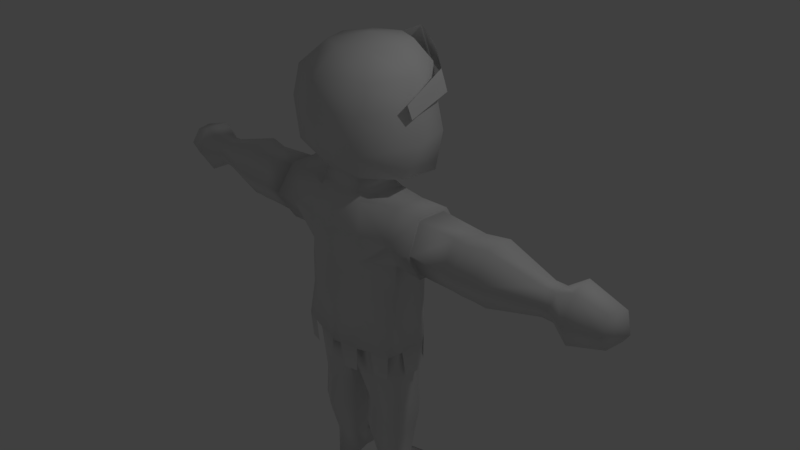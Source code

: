 # Source: player_visor2.blend  (saved by Blender 2.77.0; exported with 4.5.12 LTS)
import bpy
from mathutils import Matrix  # noqa: F401  (used for matrix-valued properties, if any)

bpy.ops.wm.read_factory_settings(use_empty=True)
scene = bpy.context.scene
scene.name = 'Scene'

# ---- collections
col_collection_1 = bpy.data.collections.new('Collection 1'); scene.collection.children.link(col_collection_1)

# ---- world
world_world = bpy.data.worlds.new('World'); scene.world = world_world
world_world.color = (0.05088, 0.05088, 0.05088)
world_world.use_sun_shadow = False
world_world.sun_shadow_jitter_overblur = 0.0
world_world.cycles.sampling_method = 'MANUAL'

# ---- cameras
cam_camera = bpy.data.cameras.new('Camera')
cam_camera.clip_end = 100.0
cam_camera.lens = 35.0
cam_camera.sensor_width = 32.0
cam_camera.sensor_height = 18.0
cam_camera.ortho_scale = 7.314
cam_camera.dof.focus_distance = 0.0
cam_camera.dof.aperture_fstop = 128.0

# ---- lights
light_lamp = bpy.data.lights.new('Lamp', 'POINT')
light_lamp.transmission_factor = 0.0
light_lamp.cutoff_distance = 30.0
light_lamp.energy = 100.0
light_lamp.shadow_buffer_clip_start = 1.001
light_lamp.shadow_soft_size = 0.1
light_lamp.shadow_maximum_resolution = 0.006
light_lamp.use_absolute_resolution = True

# ---- meshes
me_sphere = bpy.data.meshes.new('Sphere')
me_sphere.from_pydata([(0.0, 0.5, 0.6434), (0.0, 0.806, 0.3663), (0.0001717, 0.7325, -4.371e-08), (-1.932e-07, 0.8873, -0.5), (-0.0002872, 0.7903, -1.089), (0.0, -1.068e-07, 0.7237), (0.3536, 0.3536, 0.6434), (0.4861, 0.5364, 0.3663), (0.5189, 0.5571, -4.371e-08), (0.5376, 0.6634, -0.5085), (0.4657, 0.6064, -1.026), (-0.000466, 0.07409, -0.9208), (0.5, -4.717e-08, 0.6434), (0.7365, 0.005379, 0.3279), (0.7487, 0.005216, -0.003498), (0.8103, -0.03358, -0.4501), (0.703, -0.1644, -0.863), (0.3536, -0.3536, 0.6434), (0.5733, -0.6124, 0.3663), (0.59, -0.7071, -4.371e-08), (0.5005, -0.7136, -0.5147), (0.2819, -0.4813, -0.8758), (0.0, -0.5, 0.6434), (0.0, -0.866, 0.3663), (-1.634e-07, -0.9336, -4.371e-08), (-1.634e-07, -0.8234, -0.5), (-1.485e-07, -0.5091, -0.866), (0.3298, -0.0311, -0.8923), (0.0, -0.6043, -1.135), (0.3628, -0.5364, -1.13), (0.3867, 0.1188, -1.123), (0.0, 0.25, -1.123), (3.081e-05, 0.5113, -3.152), (0.3229, -0.5052, -1.053), (0.852, 0.001863, -3.14), (0.7747, -0.5243, -3.155), (0.0, -0.7455, -3.152), (0.4302, 0.2598, -4.116), (0.4302, 0.2463, -3.135), (0.7165, 0.08482, -4.116), (0.7795, 0.0447, -3.135), (0.7314, -0.3165, -4.117), (0.784, -0.3808, -3.135), (0.4302, -0.4779, -4.126), (0.4302, -0.5845, -3.135), (0.1403, -0.3202, -4.126), (0.08098, -0.4867, -3.135), (0.1615, 0.08482, -4.116), (0.08098, 0.1346, -3.135), (0.4302, 0.04988, -5.099), (0.6537, -0.04858, -5.099), (0.6361, -0.2455, -5.099), (0.4302, -0.3819, -5.099), (0.2102, -0.2455, -5.099), (0.2376, -0.04858, -5.099), (1.855, 0.1912, -1.53), (1.855, 0.002344, -1.203), (1.855, -0.3739, -1.212), (0.3428, -0.6667, -3.147), (1.855, -0.5575, -1.53), (1.855, -0.3739, -1.848), (0.5036, 0.2844, -3.139), (1.855, 0.002344, -1.857), (0.7302, 0.143, -3.126), (2.869, 0.04803, -1.53), (2.869, -0.05446, -1.352), (2.869, -0.2594, -1.352), (2.869, -0.3619, -1.53), (2.869, -0.2594, -1.707), (2.869, -0.05446, -1.707), (1.653e-05, 0.43, -1.911), (0.3551, 0.3664, -3.148), (0.000383, -0.7432, -1.911), (9.559e-05, 0.4494, -1.522), (-0.0002633, -0.7336, -1.522), (0.4388, 0.3742, -1.526), (0.4388, -0.6652, -1.489), (0.4388, -0.631, -1.879), (0.4388, 0.2941, -1.879), (0.0, -0.7213, -2.74), (0.0, 0.5212, -2.74), (0.7784, -0.4231, -2.709), (0.792, 0.08226, -2.709), (0.4384, 0.2893, -2.725), (0.4384, -0.6166, -2.725), (1.705, -0.5399, -1.53), (1.705, -0.3484, -1.861), (1.705, -0.3484, -1.198), (2.004, -0.5398, -1.53), (2.004, -0.3484, -1.198), (2.004, -0.3484, -1.861), (0.4302, 0.2143, -3.905), (0.7409, 0.03495, -3.905), (0.1196, 0.03495, -3.905), (0.1166, 0.03667, -4.308), (0.4302, 0.2177, -4.308), (0.7438, 0.03667, -4.308), (0.4303, 0.2359, -3.539), (0.7705, 0.03948, -3.539), (0.09, 0.1294, -3.539), (0.4303, -0.5489, -3.543), (0.7664, -0.351, -3.539), (0.09084, -0.481, -3.543), (0.1289, -0.01405, -4.54), (0.7315, -0.01405, -4.54), (0.4302, 0.1599, -4.54), (0.4302, -0.5326, -4.536), (0.7247, -0.358, -4.53), (0.1318, -0.3603, -4.536), (1.189, 0.2381, -1.53), (1.204, -0.5502, -1.53), (1.171, -0.3445, -1.867), (1.171, 0.03905, -1.877), (1.149, -0.3408, -1.173), (1.171, 0.03157, -1.166), (2.164, -0.5322, -1.53), (2.164, 0.0483, -1.885), (2.164, 0.0483, -1.174), (2.164, -0.3269, -1.174), (2.164, -0.3269, -1.885), (2.164, 0.2536, -1.53), (0.3396, 0.03534, -1.064), (0.0, 0.123, -1.047), (0.0002797, -0.5195, -1.037), (0.0, 0.1344, -3.139), (0.0, -0.4868, -3.139), (0.0, 0.1292, -3.543), (0.0, -0.4812, -3.548), (0.4302, 0.04988, -5.428), (0.6537, -0.04858, -5.428), (0.6361, -0.2455, -5.428), (0.4302, -0.4185, -5.428), (0.2102, -0.2455, -5.428), (0.2597, -0.04858, -5.428), (3.02, -0.2594, -1.352), (3.02, -0.05446, -1.352), (3.02, 0.04803, -1.53), (0.4636, 0.4733, -5.428), (0.6926, 0.1647, -5.428), (0.2053, 0.3655, -5.399), (3.02, -0.3619, -1.53), (3.02, -0.2594, -1.707), (3.02, -0.05446, -1.707), (3.238, -0.3329, -1.845), (3.238, 0.03013, -1.845), (3.291, -0.5144, -1.53), (3.28, -0.3329, -1.216), (3.238, -0.008158, -1.196), (3.238, 0.05242, -1.53), (3.67, -0.2715, -1.725), (3.695, -0.02146, -1.725), (3.67, -0.3849, -1.529), (3.645, -0.2715, -1.333), (3.729, -0.0449, -1.333), (3.552, 0.06842, -1.557), (3.803, -0.07951, -1.568), (0.7882, -0.3588, -1.129), (0.7882, 0.05645, -1.129), (1.214, 0.2888, -1.531), (0.8062, 0.3299, -1.531), (0.788, -0.3664, -1.891), (0.8558, -0.5964, -1.531), (0.788, 0.1279, -1.92), (1.231, -0.6037, -1.531), (1.193, -0.3708, -1.913), (1.193, 0.06337, -1.924), (1.169, -0.3667, -1.126), (1.193, 0.05491, -1.119), (0.0714, 0.4784, -3.16), (0.7811, -0.4074, -2.285), (0.0, 0.4959, -2.314), (0.0, -0.7754, -2.314), (0.4385, 0.2906, -2.294), (0.4385, -0.6206, -2.294), (0.7909, 0.09488, -2.294), (0.8311, -0.3358, -3.128), (0.5403, -0.6092, -3.144), (0.07756, -0.7128, -3.155), (0.333, 0.3743, -3.511), (0.1327, 0.4593, -3.523), (0.5459, 0.2731, -3.511), (0.7091, 0.1563, -3.503), (0.8623, -0.04544, -3.496), (0.8512, -0.2946, -3.495), (0.7398, -0.521, -3.511), (0.5576, -0.5708, -3.5), (0.3192, -0.6543, -3.505), (0.1274, -0.6998, -3.502), (0.6822, 0.575, 0.02811), (0.6822, 0.4703, 0.3306), (0.005093, 1.005, 0.1587), (0.005093, 0.8238, 0.6587), (0.8232, -0.1344, -0.1096), (0.8232, -0.2045, 0.08038), (0.6822, 0.5227, 0.1839), (0.354, 0.84, 0.09793), (0.005093, 0.9142, 0.3724), (0.354, 0.6973, 0.5128), (0.3437, 0.7184, 0.2782)], [(196, 190), (191, 196), (198, 195), (197, 198)], [(4, 3, 9, 10), (2, 1, 7, 8), (0, 5, 6), (4, 10, 27, 11), (3, 2, 8, 9), (1, 0, 6, 7), (10, 9, 15, 16), (8, 7, 13, 14), (6, 5, 12), (10, 16, 27), (9, 8, 14, 15), (7, 6, 12, 13), (16, 15, 20, 21), (14, 13, 18, 19), (12, 5, 17), (15, 14, 19, 20), (13, 12, 17, 18), (21, 20, 25, 26), (19, 18, 23, 24), (17, 5, 22), (20, 19, 24, 25), (18, 17, 22, 23), (16, 21, 27), (121, 33, 29, 30), (122, 121, 30, 31), (33, 123, 28, 29), (174, 82, 83, 172), (162, 78, 75, 159), (76, 29, 28, 74), (71, 61, 63, 34, 175, 35, 176, 58), (169, 160, 77, 173), (97, 38, 40, 98), (98, 40, 42, 101), (101, 42, 44, 100), (100, 44, 46, 102), (48, 99, 126, 124), (99, 48, 38, 97), (95, 37, 39, 96), (96, 39, 41), (45, 47, 94), (94, 47, 37, 95), (52, 53, 132, 131), (111, 110, 163, 164), (114, 109, 158, 167), (112, 111, 164, 165), (56, 57, 89), (89, 57, 59, 88), (88, 59, 60, 90), (90, 60, 62), (66, 67, 140, 134), (173, 77, 72, 171), (169, 174, 162, 160), (77, 76, 74, 72), (157, 159, 75, 30), (70, 73, 75, 78), (161, 156, 29, 76), (170, 70, 78, 172), (161, 76, 77, 160), (32, 168, 71, 58, 177, 36), (30, 29, 156, 157), (73, 31, 30, 75), (35, 81, 84, 176), (168, 32, 80), (61, 71, 83), (34, 82, 81, 175), (177, 58, 84, 79), (60, 86, 62), (59, 85, 86, 60), (57, 87, 85, 59), (56, 87, 57), (116, 62, 55, 120), (119, 90, 62, 116), (115, 88, 90, 119), (118, 89, 88, 115), (117, 56, 89, 118), (120, 55, 56, 117), (47, 93, 91, 37), (45, 93, 47), (39, 92, 41), (37, 91, 92, 39), (103, 94, 95, 105), (108, 45, 94, 103), (106, 43, 45, 108), (107, 41, 43, 106), (104, 96, 41, 107), (105, 95, 96, 104), (93, 99, 97, 91), (45, 102, 99, 93), (43, 100, 102, 45), (41, 101, 100, 43), (92, 98, 101, 41), (91, 97, 98, 92), (49, 105, 104, 50), (50, 104, 107, 51), (51, 107, 106, 52), (52, 106, 108, 53), (53, 108, 103, 54), (54, 103, 105, 49), (62, 112, 109, 55), (86, 111, 112, 62), (85, 110, 111, 86), (87, 113, 110, 85), (56, 114, 113, 87), (55, 109, 114, 56), (64, 120, 117, 65), (65, 117, 118, 66), (66, 118, 115, 67), (67, 115, 119, 68), (68, 119, 116, 69), (69, 116, 120, 64), (21, 26, 123, 33), (11, 27, 121, 122), (27, 21, 33, 121), (46, 48, 124, 125), (99, 102, 127, 126), (102, 46, 125, 127), (128, 129, 130, 131, 132, 133), (50, 51, 130, 129), (64, 65, 135, 136), (53, 54, 133, 132), (51, 52, 131, 130), (136, 135, 147, 148), (133, 54, 139), (49, 137, 139, 54), (128, 133, 139, 137), (50, 138, 137, 49), (50, 129, 138), (129, 128, 137, 138), (69, 64, 136, 142), (68, 69, 142, 141), (65, 66, 134, 135), (67, 68, 141, 140), (143, 144, 150, 149), (134, 140, 145, 146), (141, 142, 144, 143), (135, 134, 146, 147), (142, 136, 148, 144), (140, 141, 143, 145), (144, 148, 154, 150), (147, 146, 152, 153), (145, 143, 149, 151), (148, 147, 153, 154), (146, 145, 151, 152), (151, 155, 152), (153, 152, 155), (153, 155, 154), (154, 155, 150), (150, 155, 149), (151, 149, 155), (158, 159, 157, 167), (167, 157, 156, 166), (166, 156, 161, 163), (163, 161, 160, 164), (164, 160, 162, 165), (165, 162, 159, 158), (110, 113, 166, 163), (109, 112, 165, 158), (113, 114, 167, 166), (83, 82, 63, 61), (34, 63, 82), (71, 168, 80, 83), (80, 170, 172, 83), (81, 82, 174, 169), (84, 173, 171, 79), (81, 169, 173, 84), (162, 174, 172, 78), (175, 81, 35), (176, 84, 58), (177, 79, 36), (168, 71, 178, 179), (61, 63, 181, 180), (34, 175, 183, 182), (35, 176, 185, 184), (58, 177, 187, 186), (195, 197, 189, 188), (188, 194, 189, 193, 192), (190, 191, 197, 195)])
me_sphere.polygons.foreach_set('use_smooth', [True] * 177)
me_sphere.use_remesh_preserve_volume = False
me_sphere.use_remesh_preserve_attributes = False
me_sphere.use_mirror_vertex_groups = False
me_sphere.update()

# ---- objects
ob_sphere = bpy.data.objects.new('Sphere', me_sphere)
ob_lamp = bpy.data.objects.new('Lamp', light_lamp)
ob_camera = bpy.data.objects.new('Camera', cam_camera)

# ---- transforms, parenting, visibility, modifiers, constraints
ob_sphere.location = (-0.004977, 0.04408, 2.152)
ob_sphere.lineart.crease_threshold = 0.0
_m = ob_sphere.modifiers.new('Mirror', 'MIRROR')
_m.use_clip = True
ob_lamp.location = (4.076, 1.005, 5.904)
ob_lamp.rotation_euler = (0.6503, 0.05522, 1.866)
ob_lamp.lock_rotations_4d = False
ob_lamp.empty_display_type = 'ARROWS'
ob_lamp.color = (0.0, 0.0, 0.0, 0.0)
ob_lamp.lineart.crease_threshold = 0.0
ob_camera.location = (7.481, -6.508, 5.344)
ob_camera.rotation_euler = (1.109, 0.01082, 0.8149)
ob_camera.lock_rotations_4d = False
ob_camera.empty_display_type = 'ARROWS'
ob_camera.color = (0.0, 0.0, 0.0, 0.0)
ob_camera.display_type = 'WIRE'
ob_camera.lineart.crease_threshold = 0.0

# ---- collection membership
col_collection_1.objects.link(ob_sphere)
col_collection_1.objects.link(ob_lamp)
col_collection_1.objects.link(ob_camera)

# ---- scene / render settings (as saved in the file)
scene.camera = ob_camera
scene.frame_start = 1; scene.frame_end = 250; scene.frame_set(11)
scene.render.engine = 'BLENDER_EEVEE_NEXT'
scene.render.resolution_percentage = 50
scene.render.dither_intensity = 0.0
scene.cycles.use_denoising = False
scene.cycles.samples = 128
scene.cycles.sampling_pattern = 'TABULATED_SOBOL'
scene.cycles.light_sampling_threshold = 0.0
scene.cycles.use_adaptive_sampling = False
scene.cycles.use_light_tree = False
scene.cycles.blur_glossy = 0.0
scene.cycles.sample_clamp_indirect = 0.0
scene.view_settings.view_transform = 'Standard'
bpy.context.view_layer.update()
